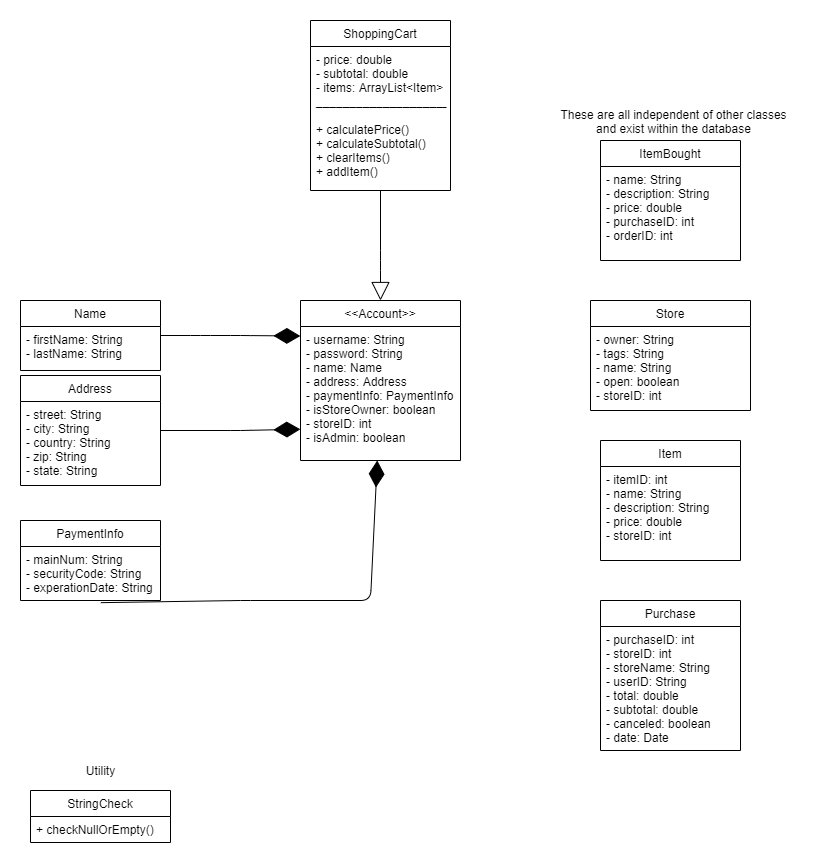

The diagram above was exported from draw.io. Its source (the exported page's mxGraphModel, read from the mxfile embedded in the PNG):
<mxGraphModel dx="358" dy="616" grid="1" gridSize="10" guides="1" tooltips="1" connect="1" arrows="1" fold="1" page="1" pageScale="1" pageWidth="850" pageHeight="1100" math="0" shadow="0">
  <root>
    <mxCell id="0" />
    <mxCell id="1" parent="0" />
    <mxCell id="0rY0xrZf1BHNnyBLk-AW-1" value="&lt;&lt;Account&gt;&gt;" style="swimlane;fontStyle=0;childLayout=stackLayout;horizontal=1;startSize=26;fillColor=none;horizontalStack=0;resizeParent=1;resizeParentMax=0;resizeLast=0;collapsible=1;marginBottom=0;" parent="1" vertex="1">
      <mxGeometry x="300" y="350" width="160" height="160" as="geometry" />
    </mxCell>
    <mxCell id="0rY0xrZf1BHNnyBLk-AW-2" value="- username: String&#10;- password: String&#10;- name: Name&#10;- address: Address&#10;- paymentInfo: PaymentInfo&#10;- isStoreOwner: boolean&#10;- storeID: int&#10;- isAdmin: boolean" style="text;strokeColor=none;fillColor=none;align=left;verticalAlign=top;spacingLeft=4;spacingRight=4;overflow=hidden;rotatable=0;points=[[0,0.5],[1,0.5]];portConstraint=eastwest;" parent="0rY0xrZf1BHNnyBLk-AW-1" vertex="1">
      <mxGeometry y="26" width="160" height="134" as="geometry" />
    </mxCell>
    <mxCell id="0rY0xrZf1BHNnyBLk-AW-33" value="" style="endArrow=diamondThin;endFill=1;endSize=24;html=1;entryX=-0.001;entryY=0.767;entryDx=0;entryDy=0;entryPerimeter=0;" parent="1" source="0rY0xrZf1BHNnyBLk-AW-29" target="0rY0xrZf1BHNnyBLk-AW-2" edge="1">
      <mxGeometry width="160" relative="1" as="geometry">
        <mxPoint x="220" y="520" as="sourcePoint" />
        <mxPoint x="380" y="520" as="targetPoint" />
        <Array as="points">
          <mxPoint x="240" y="480" />
        </Array>
      </mxGeometry>
    </mxCell>
    <mxCell id="0rY0xrZf1BHNnyBLk-AW-17" value="Name" style="swimlane;fontStyle=0;childLayout=stackLayout;horizontal=1;startSize=26;fillColor=none;horizontalStack=0;resizeParent=1;resizeParentMax=0;resizeLast=0;collapsible=1;marginBottom=0;" parent="1" vertex="1">
      <mxGeometry x="20" y="350" width="140" height="70" as="geometry" />
    </mxCell>
    <mxCell id="0rY0xrZf1BHNnyBLk-AW-18" value="- firstName: String&#10;- lastName: String" style="text;strokeColor=none;fillColor=none;align=left;verticalAlign=top;spacingLeft=4;spacingRight=4;overflow=hidden;rotatable=0;points=[[0,0.5],[1,0.5]];portConstraint=eastwest;" parent="0rY0xrZf1BHNnyBLk-AW-17" vertex="1">
      <mxGeometry y="26" width="140" height="44" as="geometry" />
    </mxCell>
    <mxCell id="0rY0xrZf1BHNnyBLk-AW-29" value="Address" style="swimlane;fontStyle=0;childLayout=stackLayout;horizontal=1;startSize=26;fillColor=none;horizontalStack=0;resizeParent=1;resizeParentMax=0;resizeLast=0;collapsible=1;marginBottom=0;" parent="1" vertex="1">
      <mxGeometry x="20" y="425" width="140" height="110" as="geometry" />
    </mxCell>
    <mxCell id="0rY0xrZf1BHNnyBLk-AW-30" value="- street: String&#10;- city: String&#10;- country: String&#10;- zip: String&#10;- state: String" style="text;strokeColor=none;fillColor=none;align=left;verticalAlign=top;spacingLeft=4;spacingRight=4;overflow=hidden;rotatable=0;points=[[0,0.5],[1,0.5]];portConstraint=eastwest;" parent="0rY0xrZf1BHNnyBLk-AW-29" vertex="1">
      <mxGeometry y="26" width="140" height="84" as="geometry" />
    </mxCell>
    <mxCell id="0rY0xrZf1BHNnyBLk-AW-34" value="" style="endArrow=diamondThin;endFill=1;endSize=24;html=1;entryX=-0.001;entryY=0.071;entryDx=0;entryDy=0;entryPerimeter=0;" parent="1" source="0rY0xrZf1BHNnyBLk-AW-17" target="0rY0xrZf1BHNnyBLk-AW-2" edge="1">
      <mxGeometry width="160" relative="1" as="geometry">
        <mxPoint x="150" y="580" as="sourcePoint" />
        <mxPoint x="310" y="580" as="targetPoint" />
        <Array as="points">
          <mxPoint x="200" y="385" />
          <mxPoint x="240" y="385" />
        </Array>
      </mxGeometry>
    </mxCell>
    <mxCell id="0rY0xrZf1BHNnyBLk-AW-36" value="" style="endArrow=block;endSize=16;endFill=0;html=1;" parent="1" edge="1" target="0rY0xrZf1BHNnyBLk-AW-1" source="0rY0xrZf1BHNnyBLk-AW-40">
      <mxGeometry width="160" relative="1" as="geometry">
        <mxPoint x="771.52" y="410.17600000000004" as="sourcePoint" />
        <mxPoint x="500" y="470" as="targetPoint" />
        <Array as="points">
          <mxPoint x="380" y="310" />
        </Array>
      </mxGeometry>
    </mxCell>
    <mxCell id="0rY0xrZf1BHNnyBLk-AW-38" value="" style="endArrow=diamondThin;endFill=1;endSize=24;html=1;exitX=0.574;exitY=1.04;exitDx=0;exitDy=0;exitPerimeter=0;" parent="1" source="0rY0xrZf1BHNnyBLk-AW-22" target="0rY0xrZf1BHNnyBLk-AW-2" edge="1">
      <mxGeometry width="160" relative="1" as="geometry">
        <mxPoint x="430" y="310" as="sourcePoint" />
        <mxPoint x="520" y="349.9999999999999" as="targetPoint" />
        <Array as="points">
          <mxPoint x="240" y="650" />
          <mxPoint x="370" y="650" />
        </Array>
      </mxGeometry>
    </mxCell>
    <mxCell id="0rY0xrZf1BHNnyBLk-AW-21" value="PaymentInfo" style="swimlane;fontStyle=0;childLayout=stackLayout;horizontal=1;startSize=26;fillColor=none;horizontalStack=0;resizeParent=1;resizeParentMax=0;resizeLast=0;collapsible=1;marginBottom=0;" parent="1" vertex="1">
      <mxGeometry x="20" y="570" width="140" height="80" as="geometry" />
    </mxCell>
    <mxCell id="0rY0xrZf1BHNnyBLk-AW-22" value="- mainNum: String&#10;- securityCode: String&#10;- experationDate: String" style="text;strokeColor=none;fillColor=none;align=left;verticalAlign=top;spacingLeft=4;spacingRight=4;overflow=hidden;rotatable=0;points=[[0,0.5],[1,0.5]];portConstraint=eastwest;" parent="0rY0xrZf1BHNnyBLk-AW-21" vertex="1">
      <mxGeometry y="26" width="140" height="54" as="geometry" />
    </mxCell>
    <mxCell id="0rY0xrZf1BHNnyBLk-AW-44" value="Store" style="swimlane;fontStyle=0;childLayout=stackLayout;horizontal=1;startSize=26;fillColor=none;horizontalStack=0;resizeParent=1;resizeParentMax=0;resizeLast=0;collapsible=1;marginBottom=0;" parent="1" vertex="1">
      <mxGeometry x="590" y="350" width="160" height="110" as="geometry" />
    </mxCell>
    <mxCell id="0rY0xrZf1BHNnyBLk-AW-45" value="- owner: String&#10;- tags: String&#10;- name: String&#10;- open: boolean&#10;- storeID: int" style="text;strokeColor=none;fillColor=none;align=left;verticalAlign=top;spacingLeft=4;spacingRight=4;overflow=hidden;rotatable=0;points=[[0,0.5],[1,0.5]];portConstraint=eastwest;" parent="0rY0xrZf1BHNnyBLk-AW-44" vertex="1">
      <mxGeometry y="26" width="160" height="84" as="geometry" />
    </mxCell>
    <mxCell id="0rY0xrZf1BHNnyBLk-AW-52" value="Item" style="swimlane;fontStyle=0;childLayout=stackLayout;horizontal=1;startSize=26;fillColor=none;horizontalStack=0;resizeParent=1;resizeParentMax=0;resizeLast=0;collapsible=1;marginBottom=0;" parent="1" vertex="1">
      <mxGeometry x="600" y="490" width="140" height="120" as="geometry" />
    </mxCell>
    <mxCell id="0rY0xrZf1BHNnyBLk-AW-53" value="- itemID: int&#10;- name: String&#10;- description: String&#10;- price: double&#10;- storeID: int" style="text;strokeColor=none;fillColor=none;align=left;verticalAlign=top;spacingLeft=4;spacingRight=4;overflow=hidden;rotatable=0;points=[[0,0.5],[1,0.5]];portConstraint=eastwest;" parent="0rY0xrZf1BHNnyBLk-AW-52" vertex="1">
      <mxGeometry y="26" width="140" height="94" as="geometry" />
    </mxCell>
    <mxCell id="0rY0xrZf1BHNnyBLk-AW-56" value="Purchase" style="swimlane;fontStyle=0;childLayout=stackLayout;horizontal=1;startSize=26;fillColor=none;horizontalStack=0;resizeParent=1;resizeParentMax=0;resizeLast=0;collapsible=1;marginBottom=0;" parent="1" vertex="1">
      <mxGeometry x="600" y="650" width="140" height="150" as="geometry" />
    </mxCell>
    <mxCell id="0rY0xrZf1BHNnyBLk-AW-57" value="- purchaseID: int&#10;- storeID: int&#10;- storeName: String&#10;- userID: String&#10;- total: double&#10;- subtotal: double&#10;- canceled: boolean&#10;- date: Date" style="text;strokeColor=none;fillColor=none;align=left;verticalAlign=top;spacingLeft=4;spacingRight=4;overflow=hidden;rotatable=0;points=[[0,0.5],[1,0.5]];portConstraint=eastwest;" parent="0rY0xrZf1BHNnyBLk-AW-56" vertex="1">
      <mxGeometry y="26" width="140" height="124" as="geometry" />
    </mxCell>
    <mxCell id="0rY0xrZf1BHNnyBLk-AW-39" value="ShoppingCart" style="swimlane;fontStyle=0;childLayout=stackLayout;horizontal=1;startSize=26;fillColor=none;horizontalStack=0;resizeParent=1;resizeParentMax=0;resizeLast=0;collapsible=1;marginBottom=0;" parent="1" vertex="1">
      <mxGeometry x="310" y="70" width="140" height="170" as="geometry" />
    </mxCell>
    <mxCell id="0rY0xrZf1BHNnyBLk-AW-40" value="- price: double&#10;- subtotal: double&#10;- items: ArrayList&lt;Item&gt;&#10;____________________&#10;&#10;+ calculatePrice()&#10;+ calculateSubtotal()&#10;+ clearItems()&#10;+ addItem()" style="text;strokeColor=none;fillColor=none;align=left;verticalAlign=top;spacingLeft=4;spacingRight=4;overflow=hidden;rotatable=0;points=[[0,0.5],[1,0.5]];portConstraint=eastwest;" parent="0rY0xrZf1BHNnyBLk-AW-39" vertex="1">
      <mxGeometry y="26" width="140" height="144" as="geometry" />
    </mxCell>
    <mxCell id="SeqoJk_i21QIiKZA-vS2-2" value="ItemBought" style="swimlane;fontStyle=0;childLayout=stackLayout;horizontal=1;startSize=26;fillColor=none;horizontalStack=0;resizeParent=1;resizeParentMax=0;resizeLast=0;collapsible=1;marginBottom=0;" vertex="1" parent="1">
      <mxGeometry x="600" y="190" width="140" height="120" as="geometry" />
    </mxCell>
    <mxCell id="SeqoJk_i21QIiKZA-vS2-3" value="- name: String&#10;- description: String&#10;- price: double&#10;- purchaseID: int&#10;- orderID: int" style="text;strokeColor=none;fillColor=none;align=left;verticalAlign=top;spacingLeft=4;spacingRight=4;overflow=hidden;rotatable=0;points=[[0,0.5],[1,0.5]];portConstraint=eastwest;" vertex="1" parent="SeqoJk_i21QIiKZA-vS2-2">
      <mxGeometry y="26" width="140" height="94" as="geometry" />
    </mxCell>
    <mxCell id="SeqoJk_i21QIiKZA-vS2-4" value="StringCheck" style="swimlane;fontStyle=0;childLayout=stackLayout;horizontal=1;startSize=26;fillColor=none;horizontalStack=0;resizeParent=1;resizeParentMax=0;resizeLast=0;collapsible=1;marginBottom=0;" vertex="1" parent="1">
      <mxGeometry x="30" y="840" width="140" height="52" as="geometry" />
    </mxCell>
    <mxCell id="SeqoJk_i21QIiKZA-vS2-5" value="+ checkNullOrEmpty()" style="text;strokeColor=none;fillColor=none;align=left;verticalAlign=top;spacingLeft=4;spacingRight=4;overflow=hidden;rotatable=0;points=[[0,0.5],[1,0.5]];portConstraint=eastwest;" vertex="1" parent="SeqoJk_i21QIiKZA-vS2-4">
      <mxGeometry y="26" width="140" height="26" as="geometry" />
    </mxCell>
    <mxCell id="SeqoJk_i21QIiKZA-vS2-8" value="Utility" style="text;html=1;align=center;verticalAlign=middle;resizable=0;points=[];autosize=1;" vertex="1" parent="1">
      <mxGeometry x="80" y="810" width="40" height="20" as="geometry" />
    </mxCell>
    <mxCell id="SeqoJk_i21QIiKZA-vS2-9" value="These are all independent of other classes&lt;br&gt;and exist within the database" style="text;html=1;align=center;verticalAlign=middle;resizable=0;points=[];autosize=1;" vertex="1" parent="1">
      <mxGeometry x="553" y="156" width="240" height="30" as="geometry" />
    </mxCell>
  </root>
</mxGraphModel>